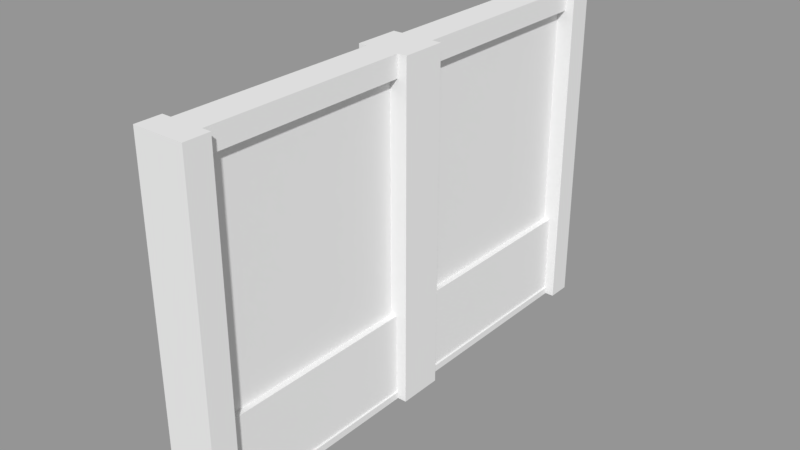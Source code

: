 # Source: windows.blend  (saved by Blender 2.78.0; exported with 4.5.12 LTS)
import bpy
from mathutils import Matrix  # noqa: F401  (used for matrix-valued properties, if any)

bpy.ops.wm.read_factory_settings(use_empty=True)
scene = bpy.context.scene
scene.name = 'Scene'

# ---- collections
col_collection_1 = bpy.data.collections.new('Collection 1'); scene.collection.children.link(col_collection_1)

# ---- materials (node trees are filled in below, after node groups)
mat_glass = bpy.data.materials.new('Glass')
mat_glass.alpha_threshold = 0.0
mat_glass.use_transparent_shadow = False
mat_glass.roughness = 0.5
mat_wall = bpy.data.materials.new('Wall')
mat_wall.alpha_threshold = 0.0
mat_wall.use_transparent_shadow = False
mat_wall.roughness = 0.5
mat_wall.line_color = (0.0, 0.0, 0.0, 1.0)
mat_frame = bpy.data.materials.new('Frame')
mat_frame.alpha_threshold = 0.0
mat_frame.use_transparent_shadow = False
mat_frame.roughness = 0.5

# ---- material node trees

# ---- meshes
me_cube_002 = bpy.data.meshes.new('Cube.002')
me_cube_002.from_pydata([(0.1, 3.0, 0.01), (0.1, -3.0, 0.01), (-0.1, -3.0, 0.01), (-0.1, 3.0, 0.01), (0.1, 3.0, 4.0), (0.1, -3.0, 4.0), (-0.1, -3.0, 4.0), (-0.1, 3.0, 4.0), (0.1, 3.0, 1.067), (0.1, 3.0, 3.75), (0.1, -3.0, 1.067), (0.1, -3.0, 3.75), (-0.1, -3.0, 1.067), (-0.1, -3.0, 3.75), (-0.1, 3.0, 1.067), (-0.1, 3.0, 3.75), (0.1, -2.7, 0.01), (-0.1, -2.7, 0.01), (0.1, -2.7, 4.0), (-0.1, -2.7, 4.0), (-0.1, -2.7, 1.067), (-0.1, -2.7, 3.75), (0.1, -2.7, 1.067), (0.1, -2.7, 3.75), (-0.1, 2.715, 0.01), (-0.1, 2.715, 4.0), (-0.1, 2.715, 1.067), (-0.1, 2.715, 3.75), (0.1, 2.715, 0.01), (0.1, 2.715, 4.0), (0.1, 2.715, 1.067), (0.1, 2.715, 3.75), (0.1, -0.2632, 0.01), (0.1, -0.2633, 4.0), (0.1, -0.2633, 1.067), (0.1, -0.2633, 3.75), (-0.1, -0.2632, 0.01), (-0.1, -0.2632, 4.0), (-0.1, -0.2632, 1.067), (-0.1, -0.2632, 3.75), (-0.1, 0.2633, 0.01), (-0.1, 0.2633, 4.0), (-0.1, 0.2633, 1.067), (-0.1, 0.2633, 3.75), (0.1, 0.2633, 0.01), (0.1, 0.2632, 4.0), (0.1, 0.2632, 1.067), (0.1, 0.2632, 3.75), (0.1, 3.0, 0.09106), (0.1, -3.0, 0.09106), (-0.1, -3.0, 0.09106), (-0.1, 3.0, 0.09106), (0.1, -2.7, 0.09106), (-0.1, -2.7, 0.09106), (0.1, 2.715, 0.09106), (-0.1, 2.715, 0.09106), (-0.1, -0.2632, 0.09106), (0.1, -0.2632, 0.09106), (0.1, 0.2633, 0.09106), (-0.1, 0.2633, 0.09106), (0.08843, -0.2633, 1.067), (0.08843, -2.7, 1.067), (0.08843, -0.2633, 3.75), (0.08843, -2.7, 3.75), (-0.08843, -2.7, 3.75), (-0.08843, -2.7, 1.067), (-0.08843, 0.2633, 1.067), (-0.08843, 2.715, 1.067), (-0.08843, 0.2633, 3.75), (-0.08843, 2.715, 3.75), (0.08843, 2.715, 3.75), (0.08843, 2.715, 1.067), (-0.08843, -0.2632, 1.067), (-0.08843, -0.2632, 3.75), (0.08843, 0.2632, 1.067), (0.08843, 0.2632, 3.75), (0.08843, -2.7, 0.09106), (-0.08843, -2.7, 0.09106), (0.08843, 2.715, 0.09106), (-0.08843, 2.715, 0.09106), (-0.08843, -0.2632, 0.09106), (0.08843, -0.2632, 0.09106), (0.08843, 0.2633, 0.09106), (-0.08843, 0.2633, 0.09106), (-4.47e-08, -0.2633, 1.067), (-4.47e-08, -2.7, 1.067), (-4.47e-08, -0.2633, 3.75), (-4.47e-08, -2.7, 3.75), (-2.98e-08, 2.715, 3.75), (-2.98e-08, 2.715, 1.067), (-2.98e-08, 0.2632, 1.067), (-2.98e-08, 0.2632, 3.75), (0.1562, -2.7, 0.01), (0.1562, -3.0, 0.01), (0.1562, 3.0, 3.75), (0.1562, 3.0, 4.0), (0.1562, -3.0, 3.75), (0.1562, -3.0, 4.0), (-0.1562, 2.715, 0.01), (-0.1562, 3.0, 0.01), (-0.1562, -3.0, 3.75), (-0.1562, -3.0, 4.0), (-0.1562, 3.0, 3.75), (-0.1562, 3.0, 4.0), (0.1562, -2.7, 4.0), (-0.1562, 2.715, 4.0), (0.1562, 3.0, 0.09106), (0.1562, 3.0, 1.067), (0.1562, -3.0, 0.09106), (0.1562, -3.0, 1.067), (-0.1562, -3.0, 0.09106), (-0.1562, -3.0, 1.067), (-0.1562, 3.0, 0.09106), (-0.1562, 3.0, 1.067), (-0.1562, 2.715, 1.067), (-0.1562, 2.715, 3.75), (0.1562, -2.7, 1.067), (0.1562, -2.7, 3.75), (-0.1562, -3.0, 0.01), (-0.1562, -2.7, 0.01), (-0.1562, -2.7, 4.0), (-0.1562, -2.7, 1.067), (-0.1562, -2.7, 3.75), (0.1562, -2.7, 0.09106), (-0.1562, -2.7, 0.09106), (0.1562, 3.0, 0.01), (0.1562, 2.715, 0.01), (0.1562, 2.715, 4.0), (0.1562, 2.715, 1.067), (0.1562, 2.715, 3.75), (0.1562, 2.715, 0.09106), (-0.1562, 2.715, 0.09106), (0.1562, 0.2633, 0.01), (0.1562, -0.2632, 0.01), (0.1562, 0.2632, 4.0), (0.1562, -0.2633, 4.0), (0.1562, 0.2632, 1.067), (0.1562, -0.2633, 1.067), (0.1562, 0.2632, 3.75), (0.1562, -0.2633, 3.75), (-0.1562, -0.2632, 4.0), (-0.1562, -0.2632, 3.75), (-0.1562, -0.2632, 0.09106), (-0.1562, -0.2632, 0.01), (-0.1562, -0.2632, 1.067), (0.1562, -0.2632, 0.09106), (-0.1562, 0.2633, 0.01), (-0.1562, 0.2633, 4.0), (-0.1562, 0.2633, 1.067), (-0.1562, 0.2633, 3.75), (0.1562, 0.2633, 0.09106), (-0.1562, 0.2633, 0.09106), (-0.05, -2.7, 1.067), (-0.05, -2.7, 3.75), (-0.05, -0.2633, 1.067), (-0.05, -0.2633, 3.75), (0.05, -2.7, 1.067), (0.05, -2.7, 3.75), (0.05, -0.2633, 1.067), (0.05, -0.2633, 3.75), (-0.05, 0.2783, 1.067), (-0.05, 0.2783, 3.75), (-0.05, 2.715, 1.067), (-0.05, 2.715, 3.75), (0.05, 0.2783, 1.067), (0.05, 0.2783, 3.75), (0.05, 2.715, 1.067), (0.05, 2.715, 3.75)], [], [(16, 1, 2, 17), (18, 19, 6, 5), (23, 18, 104, 117), (11, 5, 6, 13), (49, 1, 93, 108), (48, 0, 3, 51), (4, 9, 15, 7), (9, 8, 14, 15), (10, 49, 108, 109), (19, 21, 122, 120), (49, 10, 12, 50), (10, 11, 13, 12), (0, 48, 106, 125), (8, 9, 94, 107), (59, 42, 66, 83), (23, 22, 61, 63), (53, 17, 119, 124), (43, 42, 148, 149), (48, 8, 107, 106), (35, 33, 18, 23), (33, 37, 19, 18), (32, 16, 17, 36), (0, 28, 24, 3), (4, 7, 25, 29), (21, 20, 121, 122), (59, 40, 146, 151), (25, 7, 103, 105), (46, 58, 82, 74), (35, 23, 63, 62), (43, 41, 25, 27), (21, 19, 37, 39), (27, 26, 67, 69), (57, 34, 60, 81), (44, 32, 36, 40), (45, 41, 37, 33), (16, 52, 123, 92), (41, 43, 149, 147), (22, 23, 117, 116), (55, 59, 83, 79), (30, 31, 70, 71), (31, 29, 45, 47), (29, 25, 41, 45), (28, 44, 40, 24), (45, 33, 135, 134), (18, 5, 97, 104), (32, 44, 132, 133), (47, 45, 134, 138), (28, 54, 58, 44), (7, 15, 102, 103), (17, 53, 56, 36), (40, 59, 55, 24), (27, 25, 105, 115), (44, 58, 150, 132), (32, 57, 52, 16), (13, 6, 101, 100), (1, 49, 50, 2), (24, 55, 131, 98), (8, 48, 51, 14), (63, 61, 85, 65, 64, 87), (81, 60, 61, 76), (67, 66, 90, 74, 71, 89), (83, 66, 67, 79), (77, 65, 72, 80), (68, 69, 88, 70, 75, 91), (78, 71, 74, 82), (22, 52, 76, 61), (52, 57, 81, 76), (21, 39, 73, 64), (53, 20, 65, 77), (20, 21, 64, 65), (34, 35, 62, 60), (58, 54, 78, 82), (31, 47, 75, 70), (54, 30, 71, 78), (42, 43, 68, 66), (43, 27, 69, 68), (47, 46, 74, 75), (26, 55, 79, 67), (56, 53, 77, 80), (39, 38, 72, 73), (38, 56, 80, 72), (61, 60, 84, 72, 65, 85), (69, 67, 89, 71, 70, 88), (62, 63, 87, 64, 73, 86), (117, 104, 97, 96), (115, 105, 103, 102), (131, 114, 113, 112), (114, 115, 102, 113), (123, 116, 109, 108), (116, 117, 96, 109), (111, 100, 122, 121), (110, 111, 121, 124), (100, 101, 120, 122), (94, 95, 127, 129), (106, 107, 128, 130), (107, 94, 129, 128), (138, 134, 135, 139), (150, 136, 137, 145), (136, 138, 139, 137), (141, 140, 147, 149), (142, 144, 148, 151), (144, 141, 149, 148), (143, 142, 151, 146), (132, 150, 145, 133), (125, 106, 130, 126), (118, 110, 124, 119), (92, 123, 108, 93), (98, 131, 112, 99), (11, 10, 109, 96), (2, 50, 110, 118), (39, 37, 140, 141), (50, 12, 111, 110), (51, 3, 99, 112), (36, 56, 142, 143), (12, 13, 100, 111), (52, 22, 116, 123), (38, 39, 141, 144), (14, 51, 112, 113), (20, 53, 124, 121), (15, 14, 113, 102), (30, 54, 130, 128), (55, 26, 114, 131), (33, 35, 139, 135), (56, 38, 144, 142), (57, 32, 133, 145), (28, 0, 125, 126), (34, 57, 145, 137), (35, 34, 137, 139), (4, 29, 127, 95), (58, 46, 136, 150), (40, 36, 143, 146), (42, 59, 151, 148), (37, 41, 147, 140), (1, 16, 92, 93), (29, 31, 129, 127), (9, 4, 95, 94), (54, 28, 126, 130), (17, 2, 118, 119), (31, 30, 128, 129), (5, 11, 96, 97), (26, 27, 115, 114), (6, 19, 120, 101), (3, 24, 98, 99), (46, 47, 138, 136), (66, 68, 91, 75, 74, 90), (73, 72, 84, 60, 62, 86), (152, 153, 155, 154), (154, 155, 159, 158), (158, 159, 157, 156), (156, 157, 153, 152), (154, 158, 156, 152), (159, 155, 153, 157), (160, 161, 163, 162), (162, 163, 167, 166), (166, 167, 165, 164), (164, 165, 161, 160), (162, 166, 164, 160), (167, 163, 161, 165)])
me_cube_002.polygons.foreach_set('material_index', [2, 2, 2, 2, 2, 2, 2, 2, 2, 2, 2, 2, 2, 2, 2, 2, 2, 2, 2, 2, 2, 2, 2, 2, 2, 2, 2, 2, 2, 2, 2, 2, 2, 2, 2, 2, 2, 2, 2, 2, 2, 2, 2, 2, 2, 2, 2, 2, 2, 2, 2, 2, 2, 2, 2, 2, 2, 2, 2, 1, 1, 1, 1, 2, 1, 2, 2, 2, 2, 2, 2, 2, 2, 2, 2, 2, 2, 2, 2, 2, 2, 1, 2, 2, 2, 2, 2, 2, 2, 2, 2, 2, 2, 2, 2, 2, 2, 2, 2, 2, 2, 2, 2, 2, 2, 2, 2, 2, 2, 2, 2, 2, 2, 2, 2, 2, 2, 2, 2, 2, 2, 2, 2, 2, 2, 2, 2, 2, 2, 2, 2, 2, 2, 2, 2, 2, 2, 2, 2, 2, 2, 2, 2, 2, 2, 2, 0, 0, 0, 0, 0, 0, 0, 0, 0, 0, 0, 0])
_uv = me_cube_002.uv_layers.new(name='UVMap')
_uv.uv.foreach_set('vector', [0.2363, 3.499, -1.904, 3.499, -1.904, 3.356, 0.2363, 3.356, 0.2363, 3.212, 0.2363, 3.354, -1.904, 3.354, -1.904, 3.212, 0.2363, 2.259, 0.2363, 3.21, 0.2363, 3.21, 0.2363, 2.259, 2.521, -0.5967, 2.521, 0.3544, 2.378, 0.3544, 2.378, -0.5967, 2.521, -2.023, 2.521, -2.499, 2.521, -2.499, 2.521, -2.023, 2.523, -2.023, 2.523, -2.499, 2.666, -2.499, 2.666, -2.023, 2.523, 0.3544, 2.523, -0.5967, 2.666, -0.5967, 2.666, 0.3544, 2.523, -0.5967, 2.523, -1.548, 2.666, -1.548, 2.666, -0.5967, 2.521, -1.548, 2.521, -2.023, 2.521, -2.023, 2.521, -1.548, 0.2363, -2.499, 0.2363, -1.548, 0.2363, -1.548, 0.2363, -2.499, 2.521, -2.023, 2.521, -1.548, 2.378, -1.548, 2.378, -2.023, 2.521, -1.548, 2.521, -0.5967, 2.378, -0.5967, 2.378, -1.548, 2.523, -2.499, 2.523, -2.023, 2.523, -2.023, 2.523, -2.499, 2.523, -1.548, 2.523, -0.5967, 2.523, -0.5967, 2.523, -1.548, 1.039, -0.1212, 1.039, -0.5968, 1.039, -0.5968, 1.039, -0.1212, 0.2363, 2.259, 0.2363, 1.307, 0.2363, 1.307, 0.2363, 2.259, -0.1235, 1.13, -0.1235, 1.468, -0.1235, 1.468, -0.1235, 1.13, 1.039, -1.548, 1.039, -0.5968, 1.039, -0.5968, 1.039, -1.548, 2.523, -2.023, 2.523, -1.548, 2.523, -1.548, 2.523, -2.023, 0.7713, 2.259, 0.7713, 3.21, 0.2363, 3.21, 0.2363, 2.259, 0.7713, 3.212, 0.7713, 3.354, 0.2363, 3.354, 0.2363, 3.212, 0.7713, 3.499, 0.2363, 3.499, 0.2363, 3.356, 0.7713, 3.356, 2.376, 3.499, 1.306, 3.499, 1.306, 3.356, 2.376, 3.356, 2.376, 3.212, 2.376, 3.354, 1.306, 3.354, 1.306, 3.212, 0.2363, -1.548, 0.2363, -0.5968, 0.2363, -0.5968, 0.2363, -1.548, 1.427, 1.13, 1.427, 0.793, 1.427, 0.793, 1.427, 1.13, 1.306, 3.354, 2.376, 3.354, 2.376, 3.354, 1.306, 3.354, 1.039, 1.307, 1.039, 0.8319, 1.039, 0.8319, 1.039, 1.307, 0.7713, 2.259, 0.2363, 2.259, 0.2363, 2.259, 0.7713, 2.259, 1.039, -1.548, 1.039, -2.499, 1.306, -2.499, 1.306, -1.548, 0.2363, -1.548, 0.2363, -2.499, 0.7713, -2.499, 0.7713, -1.548, 1.306, -1.548, 1.306, -0.5968, 1.306, -0.5968, 1.306, -1.548, 0.7713, 0.8319, 0.7713, 1.307, 0.7713, 1.307, 0.7713, 0.8319, 1.039, 3.499, 0.7713, 3.499, 0.7713, 3.356, 1.039, 3.356, 1.039, 3.212, 1.039, 3.354, 0.7713, 3.354, 0.7713, 3.212, -0.1235, 0.1177, -0.1235, 0.455, -0.1235, 0.455, -0.1235, 0.1177, 1.039, -2.499, 1.039, -1.548, 1.039, -1.548, 1.039, -2.499, 0.2363, 1.307, 0.2363, 2.259, 0.2363, 2.259, 0.2363, 1.307, -0.1235, 1.13, 1.427, 1.13, 1.427, 1.13, -0.1235, 1.13, 1.306, 1.307, 1.306, 2.259, 1.306, 2.259, 1.306, 1.307, 1.306, 2.259, 1.306, 3.21, 1.039, 3.21, 1.039, 2.259, 1.306, 3.212, 1.306, 3.354, 1.039, 3.354, 1.039, 3.212, 1.306, 3.499, 1.039, 3.499, 1.039, 3.356, 1.306, 3.356, 1.039, 3.212, 0.7713, 3.212, 0.7713, 3.212, 1.039, 3.212, 0.2363, 3.212, -1.904, 3.212, -1.904, 3.212, 0.2363, 3.212, 0.7713, 3.499, 1.039, 3.499, 1.039, 3.499, 0.7713, 3.499, 1.039, 2.259, 1.039, 3.21, 1.039, 3.21, 1.039, 2.259, 1.427, -0.5576, 1.427, -0.2204, -0.1235, -0.2204, -0.1235, -0.5576, 2.666, 0.3544, 2.666, -0.5967, 2.666, -0.5967, 2.666, 0.3544, -0.1235, 1.468, -0.1235, 1.13, 1.417, 1.13, 1.417, 1.468, 1.427, 0.793, 1.427, 1.13, -0.1235, 1.13, -0.1235, 0.793, 1.306, -1.548, 1.306, -2.499, 1.306, -2.499, 1.306, -1.548, -0.1235, -0.5576, -0.1235, -0.2204, -0.1235, -0.2204, -0.1235, -0.5576, 1.417, 0.1177, 1.417, 0.455, -0.1235, 0.455, -0.1235, 0.1177, 2.378, -0.5967, 2.378, 0.3544, 2.378, 0.3544, 2.378, -0.5967, 2.521, -2.499, 2.521, -2.023, 2.378, -2.023, 2.378, -2.499, -0.1235, 0.793, -0.1235, 1.13, -0.1235, 1.13, -0.1235, 0.793, 2.523, -1.548, 2.523, -2.023, 2.666, -2.023, 2.666, -1.548, 0.2363, 2.259, 0.2363, 1.307, 0.2363, -0.5968, 0.2363, -0.5968, 0.2363, -1.548, 0.2363, 2.259, 1.417, 0.455, 1.417, 0.7922, -0.1235, 0.7922, -0.1235, 0.455, -0.1235, 1.468, 1.427, 1.468, -0.1235, 0.1169, -0.1235, 0.1169, 1.427, 0.1169, -0.1235, 1.468, 1.427, 1.13, 1.427, 1.468, -0.1235, 1.468, -0.1235, 1.13, -0.1235, 1.13, -0.1235, 0.793, 1.417, 0.793, 1.417, 1.13, 1.039, -1.548, 1.306, -1.548, 1.306, 2.259, 1.306, 2.259, 1.039, 2.259, 1.039, -1.548, 1.427, -0.2204, 1.427, 0.1169, -0.1235, 0.1169, -0.1235, -0.2204, 0.2363, 1.307, 0.2363, 0.8319, 0.2363, 0.8319, 0.2363, 1.307, -0.1235, 0.455, 1.417, 0.455, 1.417, 0.455, -0.1235, 0.455, 0.2363, -1.548, 0.7713, -1.548, 0.7713, -1.548, 0.2363, -1.548, 0.2363, -0.1212, 0.2363, -0.5968, 0.2363, -0.5968, 0.2363, -0.1212, 0.2363, -0.5968, 0.2363, -1.548, 0.2363, -1.548, 0.2363, -0.5968, 0.7713, 1.307, 0.7713, 2.259, 0.7713, 2.259, 0.7713, 1.307, -0.1235, -0.2204, 1.427, -0.2204, 1.427, -0.2204, -0.1235, -0.2204, 1.306, 2.259, 1.039, 2.259, 1.039, 2.259, 1.306, 2.259, 1.306, 0.8319, 1.306, 1.307, 1.306, 1.307, 1.306, 0.8319, 1.039, -0.5968, 1.039, -1.548, 1.039, -1.548, 1.039, -0.5968, 1.039, -1.548, 1.306, -1.548, 1.306, -1.548, 1.039, -1.548, 1.039, 2.259, 1.039, 1.307, 1.039, 1.307, 1.039, 2.259, 1.306, -0.5968, 1.306, -0.1212, 1.306, -0.1212, 1.306, -0.5968, 1.417, 1.13, -0.1235, 1.13, -0.1235, 1.13, 1.417, 1.13, 0.7713, -1.548, 0.7713, -0.5968, 0.7713, -0.5968, 0.7713, -1.548, 0.7713, -0.5968, 0.7713, -0.1212, 0.7713, -0.1212, 0.7713, -0.5968, -0.1235, 0.7922, 1.417, 0.7922, 1.417, 0.793, 1.417, 0.793, -0.1235, 0.793, -0.1235, 0.7922, 1.306, -1.548, 1.306, -0.5968, 1.306, 1.307, 1.306, 1.307, 1.306, 2.259, 1.306, -1.548, 0.7713, 2.259, 0.2363, 2.259, 0.2363, -1.548, 0.2363, -1.548, 0.7713, -1.548, 0.7713, 2.259, 0.2363, 2.259, 0.2363, 3.21, -1.904, 3.21, -1.904, 2.259, 1.306, -1.548, 1.306, -2.499, 2.376, -2.499, 2.376, -1.548, 1.306, -0.1212, 1.306, -0.5968, 2.376, -0.5968, 2.376, -0.1212, 1.306, -0.5968, 1.306, -1.548, 2.376, -1.548, 2.376, -0.5968, 0.2363, 0.8319, 0.2363, 1.307, -1.904, 1.307, -1.904, 0.8319, 0.2363, 1.307, 0.2363, 2.259, -1.904, 2.259, -1.904, 1.307, -1.904, -0.5968, -1.904, -1.548, 0.2363, -1.548, 0.2363, -0.5968, -1.904, -0.1212, -1.904, -0.5968, 0.2363, -0.5968, 0.2363, -0.1212, -1.904, -1.548, -1.904, -2.499, 0.2363, -2.499, 0.2363, -1.548, 2.376, 2.259, 2.376, 3.21, 1.306, 3.21, 1.306, 2.259, 2.376, 0.8319, 2.376, 1.307, 1.306, 1.307, 1.306, 0.8319, 2.376, 1.307, 2.376, 2.259, 1.306, 2.259, 1.306, 1.307, 1.039, 2.259, 1.039, 3.21, 0.7713, 3.21, 0.7713, 2.259, 1.039, 0.8319, 1.039, 1.307, 0.7713, 1.307, 0.7713, 0.8319, 1.039, 1.307, 1.039, 2.259, 0.7713, 2.259, 0.7713, 1.307, 0.7713, -1.548, 0.7713, -2.499, 1.039, -2.499, 1.039, -1.548, 0.7713, -0.1212, 0.7713, -0.5968, 1.039, -0.5968, 1.039, -0.1212, 0.7713, -0.5968, 0.7713, -1.548, 1.039, -1.548, 1.039, -0.5968, 0.7713, 0.3544, 0.7713, -0.1212, 1.039, -0.1212, 1.039, 0.3544, 1.039, 0.3563, 1.039, 0.8319, 0.7713, 0.8319, 0.7713, 0.3563, 2.376, 0.3563, 2.376, 0.8319, 1.306, 0.8319, 1.306, 0.3563, -1.904, 0.3544, -1.904, -0.1212, 0.2363, -0.1212, 0.2363, 0.3544, 0.2363, 0.3563, 0.2363, 0.8319, -1.904, 0.8319, -1.904, 0.3563, 1.306, 0.3544, 1.306, -0.1212, 2.376, -0.1212, 2.376, 0.3544, 2.521, -0.5967, 2.521, -1.548, 2.521, -1.548, 2.521, -0.5967, 2.378, -2.499, 2.378, -2.023, 2.378, -2.023, 2.378, -2.499, 0.7713, -1.548, 0.7713, -2.499, 0.7713, -2.499, 0.7713, -1.548, 2.378, -2.023, 2.378, -1.548, 2.378, -1.548, 2.378, -2.023, 2.666, -2.023, 2.666, -2.499, 2.666, -2.499, 2.666, -2.023, 1.417, 1.468, 1.417, 1.13, 1.417, 1.13, 1.417, 1.468, 2.378, -1.548, 2.378, -0.5967, 2.378, -0.5967, 2.378, -1.548, 0.2363, 0.8319, 0.2363, 1.307, 0.2363, 1.307, 0.2363, 0.8319, 0.7713, -0.5968, 0.7713, -1.548, 0.7713, -1.548, 0.7713, -0.5968, 2.666, -1.548, 2.666, -2.023, 2.666, -2.023, 2.666, -1.548, 0.2363, -0.5968, 0.2363, -0.1212, 0.2363, -0.1212, 0.2363, -0.5968, 2.666, -0.5967, 2.666, -1.548, 2.666, -1.548, 2.666, -0.5967, 1.306, 1.307, 1.306, 0.8319, 1.306, 0.8319, 1.306, 1.307, 1.306, -0.1212, 1.306, -0.5968, 1.306, -0.5968, 1.306, -0.1212, 0.7713, 3.21, 0.7713, 2.259, 0.7713, 2.259, 0.7713, 3.21, 0.7713, -0.1212, 0.7713, -0.5968, 0.7713, -0.5968, 0.7713, -0.1212, 1.417, 0.455, 1.417, 0.1177, 1.417, 0.1177, 1.417, 0.455, 1.306, 3.499, 2.376, 3.499, 2.376, 3.499, 1.306, 3.499, 0.7713, 1.307, 0.7713, 0.8319, 0.7713, 0.8319, 0.7713, 1.307, 0.7713, 2.259, 0.7713, 1.307, 0.7713, 1.307, 0.7713, 2.259, 2.376, 3.212, 1.306, 3.212, 1.306, 3.212, 2.376, 3.212, 1.039, 0.8319, 1.039, 1.307, 1.039, 1.307, 1.039, 0.8319, 1.039, 3.356, 0.7713, 3.356, 0.7713, 3.356, 1.039, 3.356, 1.039, -0.5968, 1.039, -0.1212, 1.039, -0.1212, 1.039, -0.5968, 0.7713, 3.354, 1.039, 3.354, 1.039, 3.354, 0.7713, 3.354, -1.904, 3.499, 0.2363, 3.499, 0.2363, 3.499, -1.904, 3.499, 1.306, 3.21, 1.306, 2.259, 1.306, 2.259, 1.306, 3.21, 2.523, -0.5967, 2.523, 0.3544, 2.523, 0.3544, 2.523, -0.5967, 1.427, -0.2204, 1.427, -0.5576, 1.427, -0.5576, 1.427, -0.2204, 0.2363, 3.356, -1.904, 3.356, -1.904, 3.356, 0.2363, 3.356, 1.306, 2.259, 1.306, 1.307, 1.306, 1.307, 1.306, 2.259, 2.521, 0.3544, 2.521, -0.5967, 2.521, -0.5967, 2.521, 0.3544, 1.306, -0.5968, 1.306, -1.548, 1.306, -1.548, 1.306, -0.5968, -1.904, 3.354, 0.2363, 3.354, 0.2363, 3.354, -1.904, 3.354, 2.376, 3.356, 1.306, 3.356, 1.306, 3.356, 2.376, 3.356, 1.039, 1.307, 1.039, 2.259, 1.039, 2.259, 1.039, 1.307, 1.039, -0.5968, 1.039, -1.548, 1.039, 2.259, 1.039, 2.259, 1.039, 1.307, 1.039, -0.5968, 0.7713, -1.548, 0.7713, -0.5968, 0.7713, 1.307, 0.7713, 1.307, 0.7713, 2.259, 0.7713, -1.548, 0.0, 0.0, 0.0, 0.0, 0.0, 0.0, 0.0, 0.0, 0.0, 0.0, 0.0, 0.0, 0.0, 0.0, 0.0, 0.0, 0.0, 0.0, 0.0, 0.0, 0.0, 0.0, 0.0, 0.0, 0.0, 0.0, 0.0, 0.0, 0.0, 0.0, 0.0, 0.0, 0.0, 0.0, 0.0, 0.0, 0.0, 0.0, 0.0, 0.0, 0.0, 0.0, 0.0, 0.0, 0.0, 0.0, 0.0, 0.0, 0.0, 0.0, 0.0, 0.0, 0.0, 0.0, 0.0, 0.0, 0.0, 0.0, 0.0, 0.0, 0.0, 0.0, 0.0, 0.0, 0.0, 0.0, 0.0, 0.0, 0.0, 0.0, 0.0, 0.0, 0.0, 0.0, 0.0, 0.0, 0.0, 0.0, 0.0, 0.0, 0.0, 0.0, 0.0, 0.0, 0.0, 0.0, 0.0, 0.0, 0.0, 0.0, 0.0, 0.0, 0.0, 0.0, 0.0, 0.0])
me_cube_002.materials.append(mat_glass)
me_cube_002.materials.append(mat_wall)
me_cube_002.materials.append(mat_frame)
me_cube_002.use_remesh_preserve_volume = False
me_cube_002.use_remesh_preserve_attributes = False
me_cube_002.use_mirror_vertex_groups = False
me_cube_002.update()

# ---- objects
ob_wall = bpy.data.objects.new('Wall', me_cube_002)

# ---- transforms, parenting, visibility, modifiers, constraints
ob_wall.location = (0.0, 0.0, 0.0)
ob_wall.scale = (1.921, 1.0, 1.0)
ob_wall.lock_rotations_4d = False
ob_wall.empty_display_type = 'ARROWS'
ob_wall.lineart.crease_threshold = 0.0

# ---- collection membership
col_collection_1.objects.link(ob_wall)

# ---- scene / render settings (as saved in the file)
scene.frame_start = 1; scene.frame_end = 250; scene.frame_set(1)
scene.render.engine = 'BLENDER_EEVEE_NEXT'
scene.render.resolution_percentage = 50
scene.render.dither_intensity = 0.0
scene.cycles.use_denoising = False
scene.cycles.samples = 128
scene.cycles.sampling_pattern = 'TABULATED_SOBOL'
scene.cycles.light_sampling_threshold = 0.0
scene.cycles.use_adaptive_sampling = False
scene.cycles.use_light_tree = False
scene.cycles.blur_glossy = 0.0
scene.cycles.sample_clamp_indirect = 0.0
scene.view_settings.view_transform = 'Standard'
bpy.context.view_layer.update()

# ---- added for rendering (the .blend has no active camera and no usable light): camera, sun + grey world if the file has none
cam_auto = bpy.data.cameras.new('AutoCamera')
cam_auto.lens = 50.0
cam_auto.sensor_width = 36.0
cam_auto.clip_end = 1000.0
ob_auto_camera = bpy.data.objects.new('AutoCamera', cam_auto)
scene.collection.objects.link(ob_auto_camera)
ob_auto_camera.location = (6.68984, -8.0278, 7.35687)
ob_auto_camera.rotation_euler = (1.09748, -7.21219e-08, 0.694738)
scene.camera = ob_auto_camera
light_auto_sun = bpy.data.lights.new('AutoSun', 'SUN')
light_auto_sun.energy = 3.0
light_auto_sun.angle = 0.0523599
ob_auto_sun = bpy.data.objects.new('AutoSun', light_auto_sun)
scene.collection.objects.link(ob_auto_sun)
ob_auto_sun.rotation_euler = (0.872665, 0.174533, 0.523599)
if scene.world is None:
    world_auto = bpy.data.worlds.new('AutoWorld')
    world_auto.color = (0.3, 0.3, 0.3)
    scene.world = world_auto
bpy.context.view_layer.update()
